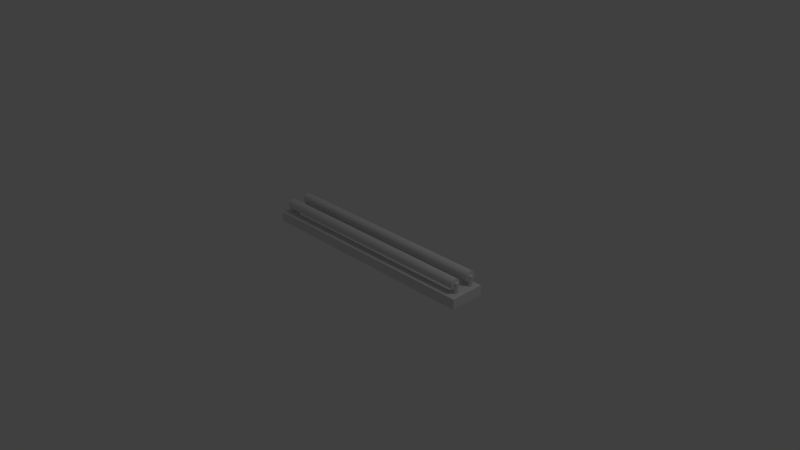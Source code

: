 # Source: fluorescent.blend  (saved by Blender 2.68.0; exported with 4.5.12 LTS)
import bpy
from mathutils import Matrix  # noqa: F401  (used for matrix-valued properties, if any)

bpy.ops.wm.read_factory_settings(use_empty=True)
scene = bpy.context.scene
scene.name = 'Scene'

# ---- collections
col_collection_1 = bpy.data.collections.new('Collection 1'); scene.collection.children.link(col_collection_1)

# ---- materials (node trees are filled in below, after node groups)
mat_material_006 = bpy.data.materials.new('Material.006')
mat_material_006.alpha_threshold = 0.0
mat_material_006.use_transparent_shadow = False
mat_material_006.roughness = 0.5
mat_material_006.line_color = (0.0, 0.0, 0.0, 1.0)
mat_material_005 = bpy.data.materials.new('Material.005')
mat_material_005.alpha_threshold = 0.0
mat_material_005.use_transparent_shadow = False
mat_material_005.roughness = 0.5
mat_material_005.line_color = (0.0, 0.0, 0.0, 1.0)
mat_material_004 = bpy.data.materials.new('Material.004')
mat_material_004.alpha_threshold = 0.0
mat_material_004.use_transparent_shadow = False
mat_material_004.roughness = 0.5
mat_material_004.line_color = (0.0, 0.0, 0.0, 1.0)
mat_material_002 = bpy.data.materials.new('Material.002')
mat_material_002.alpha_threshold = 0.0
mat_material_002.use_transparent_shadow = False
mat_material_002.roughness = 0.5
mat_material_002.line_color = (0.0, 0.0, 0.0, 1.0)
mat_material_003 = bpy.data.materials.new('Material.003')
mat_material_003.alpha_threshold = 0.0
mat_material_003.use_transparent_shadow = False
mat_material_003.roughness = 0.5
mat_material_003.line_color = (0.0, 0.0, 0.0, 1.0)
mat_material_001 = bpy.data.materials.new('Material.001')
mat_material_001.alpha_threshold = 0.0
mat_material_001.use_transparent_shadow = False
mat_material_001.roughness = 0.5
mat_material_001.line_color = (0.0, 0.0, 0.0, 1.0)
mat_material = bpy.data.materials.new('Material')
mat_material.alpha_threshold = 0.0
mat_material.use_transparent_shadow = False
mat_material.roughness = 0.5
mat_material.line_color = (0.0, 0.0, 0.0, 1.0)

# ---- material node trees

# ---- world
world_world = bpy.data.worlds.new('World'); scene.world = world_world
world_world.color = (0.05088, 0.05088, 0.05088)
world_world.use_sun_shadow = False
world_world.sun_shadow_jitter_overblur = 0.0
world_world.cycles.sampling_method = 'MANUAL'
world_world.cycles.sample_map_resolution = 256

# ---- cameras
cam_camera = bpy.data.cameras.new('Camera')
cam_camera.clip_end = 100.0
cam_camera.lens = 35.0
cam_camera.sensor_width = 32.0
cam_camera.sensor_height = 18.0
cam_camera.ortho_scale = 7.314
cam_camera.dof.focus_distance = 0.0
cam_camera.dof.aperture_fstop = 128.0

# ---- lights
light_lamp = bpy.data.lights.new('Lamp', 'POINT')
light_lamp.transmission_factor = 0.0
light_lamp.cutoff_distance = 30.0
light_lamp.energy = 100.0
light_lamp.shadow_buffer_clip_start = 1.001
light_lamp.shadow_soft_size = 1.0
light_lamp.shadow_maximum_resolution = 0.006
light_lamp.use_absolute_resolution = True
light_lamp.cycles.use_multiple_importance_sampling = False

# ---- meshes
me_cylinder = bpy.data.meshes.new('Cylinder')
me_cylinder.from_pydata([(-2.223, 0.3242, 1.008), (0.3236, 0.3242, 1.008), (-2.223, 0.3166, 1.004), (0.3236, 0.3166, 1.004), (-2.223, 0.2942, 1.001), (0.3236, 0.2942, 1.001), (-2.223, 0.2577, 0.998), (0.3236, 0.2577, 0.998), (-2.223, 0.2087, 0.9953), (0.3236, 0.2087, 0.9953), (-2.223, 0.1489, 0.9932), (0.3236, 0.1489, 0.9932), (-2.223, 0.08078, 0.9916), (0.3236, 0.08078, 0.9916), (-2.223, 0.006813, 0.9906), (0.3236, 0.006813, 0.9906), (-2.223, -0.07011, 0.9903), (0.3236, -0.07011, 0.9903), (-2.223, -0.147, 0.9906), (0.3236, -0.147, 0.9906), (-2.223, -0.221, 0.9916), (0.3236, -0.221, 0.9916), (-2.223, -0.2892, 0.9932), (0.3236, -0.2892, 0.9932), (-2.223, -0.3489, 0.9953), (0.3236, -0.3489, 0.9953), (-2.223, -0.398, 0.998), (0.3236, -0.398, 0.998), (-2.223, -0.4344, 1.001), (0.3236, -0.4344, 1.001), (-2.223, -0.4568, 1.004), (0.3236, -0.4568, 1.004), (-2.223, -0.4644, 1.008), (0.3236, -0.4644, 1.008), (-2.223, -0.4568, 1.011), (0.3236, -0.4568, 1.011), (-2.223, -0.4344, 1.014), (0.3236, -0.4344, 1.014), (-2.223, -0.398, 1.017), (0.3236, -0.398, 1.017), (-2.223, -0.3489, 1.02), (0.3236, -0.3489, 1.02), (-2.223, -0.2892, 1.022), (0.3236, -0.2892, 1.022), (-2.223, -0.221, 1.024), (0.3236, -0.221, 1.024), (-2.223, -0.147, 1.025), (0.3236, -0.147, 1.025), (-2.223, -0.07011, 1.025), (0.3236, -0.07011, 1.025), (-2.223, 0.006813, 1.025), (0.3236, 0.006813, 1.025), (-2.223, 0.08078, 1.024), (0.3236, 0.08078, 1.024), (-2.223, 0.1489, 1.022), (0.3236, 0.1489, 1.022), (-2.223, 0.2087, 1.02), (0.3236, 0.2087, 1.02), (-2.223, 0.2577, 1.017), (0.3236, 0.2577, 1.017), (-2.223, 0.2942, 1.014), (0.3236, 0.2942, 1.014), (-2.223, 0.3166, 1.011), (0.3236, 0.3166, 1.011), (-2.223, 3.992, 1.008), (0.3236, 3.992, 1.008), (-2.223, 3.984, 1.004), (0.3236, 3.984, 1.004), (-2.223, 3.962, 1.001), (0.3236, 3.962, 1.001), (-2.223, 3.925, 0.998), (0.3236, 3.925, 0.998), (-2.223, 3.876, 0.9953), (0.3236, 3.876, 0.9953), (-2.223, 3.816, 0.9932), (0.3236, 3.816, 0.9932), (-2.223, 3.748, 0.9916), (0.3236, 3.748, 0.9916), (-2.223, 3.674, 0.9906), (0.3236, 3.674, 0.9906), (-2.223, 3.597, 0.9903), (0.3236, 3.597, 0.9903), (-2.223, 3.52, 0.9906), (0.3236, 3.52, 0.9906), (-2.223, 3.446, 0.9916), (0.3236, 3.446, 0.9916), (-2.223, 3.378, 0.9932), (0.3236, 3.378, 0.9932), (-2.223, 3.318, 0.9953), (0.3236, 3.318, 0.9953), (-2.223, 3.269, 0.998), (0.3236, 3.269, 0.998), (-2.223, 3.233, 1.001), (0.3236, 3.233, 1.001), (-2.223, 3.211, 1.004), (0.3236, 3.211, 1.004), (-2.223, 3.203, 1.008), (0.3236, 3.203, 1.008), (-2.223, 3.211, 1.011), (0.3236, 3.211, 1.011), (-2.223, 3.233, 1.014), (0.3236, 3.233, 1.014), (-2.223, 3.269, 1.017), (0.3236, 3.269, 1.017), (-2.223, 3.318, 1.02), (0.3236, 3.318, 1.02), (-2.223, 3.378, 1.022), (0.3236, 3.378, 1.022), (-2.223, 3.446, 1.024), (0.3236, 3.446, 1.024), (-2.223, 3.52, 1.025), (0.3236, 3.52, 1.025), (-2.223, 3.597, 1.025), (0.3236, 3.597, 1.025), (-2.223, 3.674, 1.025), (0.3236, 3.674, 1.025), (-2.223, 3.748, 1.024), (0.3236, 3.748, 1.024), (-2.223, 3.816, 1.022), (0.3236, 3.816, 1.022), (-2.223, 3.876, 1.02), (0.3236, 3.876, 1.02), (-2.223, 3.925, 1.017), (0.3236, 3.925, 1.017), (-2.223, 3.962, 1.014), (0.3236, 3.962, 1.014), (-2.223, 3.984, 1.011), (0.3236, 3.984, 1.011), (-2.223, 3.992, -1.005), (0.3236, 3.992, -1.005), (-2.223, 3.984, -1.008), (0.3236, 3.984, -1.008), (-2.223, 3.962, -1.011), (0.3236, 3.962, -1.011), (-2.223, 3.925, -1.014), (0.3236, 3.925, -1.014), (-2.223, 3.876, -1.017), (0.3236, 3.876, -1.017), (-2.223, 3.816, -1.019), (0.3236, 3.816, -1.019), (-2.223, 3.748, -1.021), (0.3236, 3.748, -1.021), (-2.223, 3.674, -1.022), (0.3236, 3.674, -1.022), (-2.223, 3.597, -1.022), (0.3236, 3.597, -1.022), (-2.223, 3.52, -1.022), (0.3236, 3.52, -1.022), (-2.223, 3.446, -1.021), (0.3236, 3.446, -1.021), (-2.223, 3.378, -1.019), (0.3236, 3.378, -1.019), (-2.223, 3.318, -1.017), (0.3236, 3.318, -1.017), (-2.223, 3.269, -1.014), (0.3236, 3.269, -1.014), (-2.223, 3.233, -1.011), (0.3236, 3.233, -1.011), (-2.223, 3.211, -1.008), (0.3236, 3.211, -1.008), (-2.223, 3.203, -1.005), (0.3236, 3.203, -1.005), (-2.223, 3.211, -1.001), (0.3236, 3.211, -1.001), (-2.223, 3.233, -0.9982), (0.3236, 3.233, -0.9982), (-2.223, 3.269, -0.9952), (0.3236, 3.269, -0.9952), (-2.223, 3.318, -0.9925), (0.3236, 3.318, -0.9925), (-2.223, 3.378, -0.9904), (0.3236, 3.378, -0.9904), (-2.223, 3.446, -0.9888), (0.3236, 3.446, -0.9888), (-2.223, 3.52, -0.9878), (0.3236, 3.52, -0.9878), (-2.223, 3.597, -0.9875), (0.3236, 3.597, -0.9875), (-2.223, 3.674, -0.9878), (0.3236, 3.674, -0.9878), (-2.223, 3.748, -0.9888), (0.3236, 3.748, -0.9888), (-2.223, 3.816, -0.9904), (0.3236, 3.816, -0.9904), (-2.223, 3.876, -0.9925), (0.3236, 3.876, -0.9925), (-2.223, 3.925, -0.9952), (0.3236, 3.925, -0.9952), (-2.223, 3.962, -0.9982), (0.3236, 3.962, -0.9982), (-2.223, 3.984, -1.001), (0.3236, 3.984, -1.001), (-2.223, 0.4248, -1.005), (0.3236, 0.4248, -1.005), (-2.223, 0.4172, -1.008), (0.3236, 0.4172, -1.008), (-2.223, 0.3948, -1.011), (0.3236, 0.3948, -1.011), (-2.223, 0.3583, -1.014), (0.3236, 0.3583, -1.014), (-2.223, 0.3093, -1.017), (0.3236, 0.3093, -1.017), (-2.223, 0.2496, -1.019), (0.3236, 0.2496, -1.019), (-2.223, 0.1814, -1.021), (0.3236, 0.1814, -1.021), (-2.223, 0.1074, -1.022), (0.3236, 0.1074, -1.022), (-2.223, 0.0305, -1.022), (0.3236, 0.0305, -1.022), (-2.223, -0.04642, -1.022), (0.3236, -0.04642, -1.022), (-2.223, -0.1204, -1.021), (0.3236, -0.1204, -1.021), (-2.223, -0.1886, -1.019), (0.3236, -0.1886, -1.019), (-2.223, -0.2483, -1.017), (0.3236, -0.2483, -1.017), (-2.223, -0.2973, -1.014), (0.3236, -0.2973, -1.014), (-2.223, -0.3338, -1.011), (0.3236, -0.3338, -1.011), (-2.223, -0.3562, -1.008), (0.3236, -0.3562, -1.008), (-2.223, -0.3638, -1.005), (0.3236, -0.3638, -1.005), (-2.223, -0.3562, -1.001), (0.3236, -0.3562, -1.001), (-2.223, -0.3338, -0.9982), (0.3236, -0.3338, -0.9982), (-2.223, -0.2973, -0.9952), (0.3236, -0.2973, -0.9952), (-2.223, -0.2483, -0.9925), (0.3236, -0.2483, -0.9925), (-2.223, -0.1886, -0.9904), (0.3236, -0.1886, -0.9904), (-2.223, -0.1204, -0.9888), (0.3236, -0.1204, -0.9888), (-2.223, -0.04642, -0.9878), (0.3236, -0.04642, -0.9878), (-2.223, 0.0305, -0.9875), (0.3236, 0.0305, -0.9875), (-2.223, 0.1074, -0.9878), (0.3236, 0.1074, -0.9878), (-2.223, 0.1814, -0.9888), (0.3236, 0.1814, -0.9888), (-2.223, 0.2496, -0.9904), (0.3236, 0.2496, -0.9904), (-2.223, 0.3093, -0.9925), (0.3236, 0.3093, -0.9925), (-2.223, 0.3583, -0.9952), (0.3236, 0.3583, -0.9952), (-2.223, 0.3948, -0.9982), (0.3236, 0.3948, -0.9982), (-2.223, 0.4172, -1.001), (0.3236, 0.4172, -1.001), (-7.791e-07, 4.822, -1.0), (-7.791e-07, 4.822, 1.0), (0.1951, 4.802, -1.0), (0.1951, 4.802, 1.0), (0.3827, 4.745, -1.0), (0.3827, 4.745, 1.0), (0.5556, 4.653, -1.0), (0.5556, 4.653, 1.0), (0.7071, 4.529, -1.0), (0.7071, 4.529, 1.0), (0.8315, 4.377, -1.0), (0.8315, 4.377, 1.0), (0.9239, 4.204, -1.0), (0.9239, 4.204, 1.0), (0.9808, 4.017, -1.0), (0.9808, 4.017, 1.0), (1.0, 3.822, -1.0), (1.0, 3.822, 1.0), (0.9808, 3.626, -1.0), (0.9808, 3.626, 1.0), (0.9239, 3.439, -1.0), (0.9239, 3.439, 1.0), (0.8315, 3.266, -1.0), (0.8315, 3.266, 1.0), (0.7071, 3.114, -1.0), (0.7071, 3.114, 1.0), (0.5556, 2.99, -1.0), (0.5556, 2.99, 1.0), (0.3827, 2.898, -1.0), (0.3827, 2.898, 1.0), (0.1951, 2.841, -1.0), (0.1951, 2.841, 1.0), (-6.679e-07, 2.822, -1.0), (-6.679e-07, 2.822, 1.0), (-0.1951, 2.841, -1.0), (-0.1951, 2.841, 1.0), (-0.3827, 2.898, -1.0), (-0.3827, 2.898, 1.0), (-0.5556, 2.99, -1.0), (-0.5556, 2.99, 1.0), (-0.7071, 3.114, -1.0), (-0.7071, 3.114, 1.0), (-0.8315, 3.266, -1.0), (-0.8315, 3.266, 1.0), (-0.9239, 3.439, -1.0), (-0.9239, 3.439, 1.0), (-0.9808, 3.626, -1.0), (-0.9808, 3.626, 1.0), (-1.0, 3.822, -1.0), (-1.0, 3.822, 1.0), (-0.9808, 4.017, -1.0), (-0.9808, 4.017, 1.0), (-0.9239, 4.204, -1.0), (-0.9239, 4.204, 1.0), (-0.8315, 4.377, -1.0), (-0.8315, 4.377, 1.0), (-0.7071, 4.529, -1.0), (-0.7071, 4.529, 1.0), (-0.5556, 4.653, -1.0), (-0.5556, 4.653, 1.0), (-0.3827, 4.745, -1.0), (-0.3827, 4.745, 1.0), (-0.1951, 4.802, -1.0), (-0.1951, 4.802, 1.0), (0.0, 1.0, -1.0), (0.0, 1.0, 1.0), (0.1951, 0.9808, -1.0), (0.1951, 0.9808, 1.0), (0.3827, 0.9239, -1.0), (0.3827, 0.9239, 1.0), (0.5556, 0.8315, -1.0), (0.5556, 0.8315, 1.0), (0.7071, 0.7071, -1.0), (0.7071, 0.7071, 1.0), (0.8315, 0.5556, -1.0), (0.8315, 0.5556, 1.0), (0.9239, 0.3827, -1.0), (0.9239, 0.3827, 1.0), (0.9808, 0.1951, -1.0), (0.9808, 0.1951, 1.0), (1.0, 7.55e-08, -1.0), (1.0, 7.55e-08, 1.0), (0.9808, -0.1951, -1.0), (0.9808, -0.1951, 1.0), (0.9239, -0.3827, -1.0), (0.9239, -0.3827, 1.0), (0.8315, -0.5556, -1.0), (0.8315, -0.5556, 1.0), (0.7071, -0.7071, -1.0), (0.7071, -0.7071, 1.0), (0.5556, -0.8315, -1.0), (0.5556, -0.8315, 1.0), (0.3827, -0.9239, -1.0), (0.3827, -0.9239, 1.0), (0.1951, -0.9808, -1.0), (0.1951, -0.9808, 1.0), (-3.258e-07, -1.0, -1.0), (-3.258e-07, -1.0, 1.0), (-0.1951, -0.9808, -1.0), (-0.1951, -0.9808, 1.0), (-0.3827, -0.9239, -1.0), (-0.3827, -0.9239, 1.0), (-0.5556, -0.8315, -1.0), (-0.5556, -0.8315, 1.0), (-0.7071, -0.7071, -1.0), (-0.7071, -0.7071, 1.0), (-0.8315, -0.5556, -1.0), (-0.8315, -0.5556, 1.0), (-0.9239, -0.3827, -1.0), (-0.9239, -0.3827, 1.0), (-0.9808, -0.1951, -1.0), (-0.9808, -0.1951, 1.0), (-1.0, 9.656e-07, -1.0), (-1.0, 9.656e-07, 1.0), (-0.9808, 0.1951, -1.0), (-0.9808, 0.1951, 1.0), (-0.9239, 0.3827, -1.0), (-0.9239, 0.3827, 1.0), (-0.8315, 0.5556, -1.0), (-0.8315, 0.5556, 1.0), (-0.7071, 0.7071, -1.0), (-0.7071, 0.7071, 1.0), (-0.5556, 0.8315, -1.0), (-0.5556, 0.8315, 1.0), (-0.3827, 0.9239, -1.0), (-0.3827, 0.9239, 1.0), (-0.1951, 0.9808, -1.0), (-0.1951, 0.9808, 1.0), (-3.553, -1.84, -1.058), (-3.553, -1.84, 1.058), (-3.553, 5.021, 1.058), (-3.553, 5.021, -1.058), (-1.615, 5.021, 1.058), (-1.615, 5.021, -1.058), (-1.615, -1.84, -1.058), (-1.615, -1.84, 1.058), (-1.615, 2.61, 0.9412), (-1.615, 2.554, 0.9412), (-1.615, 2.99, 0.9412), (-1.615, 3.023, 0.9412), (-1.615, 2.152, 0.9412), (-1.615, 2.99, -0.9412), (-1.615, 2.61, -0.9412), (-1.615, 2.554, -0.9412), (-1.615, 0.1903, 0.9412), (-1.615, 0.2232, 0.9412), (-1.615, 0.6259, 0.9412), (-1.615, 0.6817, -0.9412), (-1.615, 0.6259, -0.9412), (-1.615, 0.2232, -0.9412), (-1.615, 3.372, 0.9412), (-1.615, 3.374, 0.9412), (-1.615, 3.388, 0.9412), (-1.615, 1.099, -0.9412), (-1.615, 0.1903, -0.9412), (-1.615, -0.1895, -0.9412), (-1.615, -0.2079, 0.9412), (-1.615, -0.1915, 0.9412), (-1.615, -0.1895, 0.9412), (-1.615, 2.082, 0.9412), (-1.615, -0.1915, -0.9412), (-1.615, 0.6817, 0.9412), (-1.615, 1.099, 0.9412), (-1.615, 1.168, 0.9412), (-1.615, 1.59, 0.9412), (-1.615, 1.665, 0.9412), (-1.615, 1.59, -0.9412), (-1.615, 1.168, -0.9412), (-1.615, 1.665, -0.9412), (-1.615, 2.152, -0.9412), (-1.615, 2.082, -0.9412), (-1.615, 3.374, -0.9412), (-1.615, 3.372, -0.9412), (-1.615, 3.023, -0.9412), (-1.615, -0.2079, -0.9412), (-1.615, 3.388, -0.9412), (-1.631, -0.1915, -0.9412), (-1.631, -0.1915, 0.9412), (-1.893, 0.1903, 0.9412), (-1.893, 0.1903, -0.9412), (-2.088, 0.6259, -0.9412), (-2.088, 0.6259, 0.9412), (-2.207, 1.099, -0.9412), (-2.207, 1.099, 0.9412), (-2.248, 1.59, -0.9412), (-2.248, 1.59, 0.9412), (-2.207, 2.082, -0.9412), (-2.207, 2.082, 0.9412), (-2.088, 2.554, -0.9412), (-2.088, 2.554, 0.9412), (-1.893, 2.99, -0.9412), (-1.893, 2.99, 0.9412), (-1.631, 3.372, -0.9412), (-1.631, 3.372, 0.9412)], [], [(0, 1, 3, 2), (2, 3, 5, 4), (4, 5, 7, 6), (6, 7, 9, 8), (8, 9, 11, 10), (10, 11, 13, 12), (12, 13, 15, 14), (14, 15, 17, 16), (16, 17, 19, 18), (18, 19, 21, 20), (20, 21, 23, 22), (22, 23, 25, 24), (24, 25, 27, 26), (26, 27, 29, 28), (28, 29, 31, 30), (30, 31, 33, 32), (32, 33, 35, 34), (34, 35, 37, 36), (36, 37, 39, 38), (38, 39, 41, 40), (40, 41, 43, 42), (42, 43, 45, 44), (44, 45, 47, 46), (46, 47, 49, 48), (48, 49, 51, 50), (50, 51, 53, 52), (52, 53, 55, 54), (54, 55, 57, 56), (56, 57, 59, 58), (58, 59, 61, 60), (3, 1, 63, 61, 59, 57, 55, 53, 51, 49, 47, 45, 43, 41, 39, 37, 35, 33, 31, 29, 27, 25, 23, 21, 19, 17, 15, 13, 11, 9, 7, 5), (62, 63, 1, 0), (60, 61, 63, 62), (0, 2, 4, 6, 8, 10, 12, 14, 16, 18, 20, 22, 24, 26, 28, 30, 32, 34, 36, 38, 40, 42, 44, 46, 48, 50, 52, 54, 56, 58, 60, 62), (64, 65, 67, 66), (66, 67, 69, 68), (68, 69, 71, 70), (70, 71, 73, 72), (72, 73, 75, 74), (74, 75, 77, 76), (76, 77, 79, 78), (78, 79, 81, 80), (80, 81, 83, 82), (82, 83, 85, 84), (84, 85, 87, 86), (86, 87, 89, 88), (88, 89, 91, 90), (90, 91, 93, 92), (92, 93, 95, 94), (94, 95, 97, 96), (96, 97, 99, 98), (98, 99, 101, 100), (100, 101, 103, 102), (102, 103, 105, 104), (104, 105, 107, 106), (106, 107, 109, 108), (108, 109, 111, 110), (110, 111, 113, 112), (112, 113, 115, 114), (114, 115, 117, 116), (116, 117, 119, 118), (118, 119, 121, 120), (120, 121, 123, 122), (122, 123, 125, 124), (67, 65, 127, 125, 123, 121, 119, 117, 115, 113, 111, 109, 107, 105, 103, 101, 99, 97, 95, 93, 91, 89, 87, 85, 83, 81, 79, 77, 75, 73, 71, 69), (126, 127, 65, 64), (124, 125, 127, 126), (64, 66, 68, 70, 72, 74, 76, 78, 80, 82, 84, 86, 88, 90, 92, 94, 96, 98, 100, 102, 104, 106, 108, 110, 112, 114, 116, 118, 120, 122, 124, 126), (128, 129, 131, 130), (130, 131, 133, 132), (132, 133, 135, 134), (134, 135, 137, 136), (136, 137, 139, 138), (138, 139, 141, 140), (140, 141, 143, 142), (142, 143, 145, 144), (144, 145, 147, 146), (146, 147, 149, 148), (148, 149, 151, 150), (150, 151, 153, 152), (152, 153, 155, 154), (154, 155, 157, 156), (156, 157, 159, 158), (158, 159, 161, 160), (160, 161, 163, 162), (162, 163, 165, 164), (164, 165, 167, 166), (166, 167, 169, 168), (168, 169, 171, 170), (170, 171, 173, 172), (172, 173, 175, 174), (174, 175, 177, 176), (176, 177, 179, 178), (178, 179, 181, 180), (180, 181, 183, 182), (182, 183, 185, 184), (184, 185, 187, 186), (186, 187, 189, 188), (131, 129, 191, 189, 187, 185, 183, 181, 179, 177, 175, 173, 171, 169, 167, 165, 163, 161, 159, 157, 155, 153, 151, 149, 147, 145, 143, 141, 139, 137, 135, 133), (190, 191, 129, 128), (188, 189, 191, 190), (128, 130, 132, 134, 136, 138, 140, 142, 144, 146, 148, 150, 152, 154, 156, 158, 160, 162, 164, 166, 168, 170, 172, 174, 176, 178, 180, 182, 184, 186, 188, 190), (192, 193, 195, 194), (194, 195, 197, 196), (196, 197, 199, 198), (198, 199, 201, 200), (200, 201, 203, 202), (202, 203, 205, 204), (204, 205, 207, 206), (206, 207, 209, 208), (208, 209, 211, 210), (210, 211, 213, 212), (212, 213, 215, 214), (214, 215, 217, 216), (216, 217, 219, 218), (218, 219, 221, 220), (220, 221, 223, 222), (222, 223, 225, 224), (224, 225, 227, 226), (226, 227, 229, 228), (228, 229, 231, 230), (230, 231, 233, 232), (232, 233, 235, 234), (234, 235, 237, 236), (236, 237, 239, 238), (238, 239, 241, 240), (240, 241, 243, 242), (242, 243, 245, 244), (244, 245, 247, 246), (246, 247, 249, 248), (248, 249, 251, 250), (250, 251, 253, 252), (195, 193, 255, 253, 251, 249, 247, 245, 243, 241, 239, 237, 235, 233, 231, 229, 227, 225, 223, 221, 219, 217, 215, 213, 211, 209, 207, 205, 203, 201, 199, 197), (254, 255, 193, 192), (252, 253, 255, 254), (192, 194, 196, 198, 200, 202, 204, 206, 208, 210, 212, 214, 216, 218, 220, 222, 224, 226, 228, 230, 232, 234, 236, 238, 240, 242, 244, 246, 248, 250, 252, 254), (256, 257, 259, 258), (258, 259, 261, 260), (260, 261, 263, 262), (262, 263, 265, 264), (264, 265, 267, 266), (266, 267, 269, 268), (268, 269, 271, 270), (270, 271, 273, 272), (272, 273, 275, 274), (274, 275, 277, 276), (276, 277, 279, 278), (278, 279, 281, 280), (280, 281, 283, 282), (282, 283, 285, 284), (284, 285, 287, 286), (286, 287, 289, 288), (288, 289, 291, 290), (290, 291, 293, 292), (292, 293, 295, 294), (294, 295, 297, 296), (296, 297, 299, 298), (298, 299, 301, 300), (300, 301, 303, 302), (302, 303, 305, 304), (304, 305, 307, 306), (306, 307, 309, 308), (308, 309, 311, 310), (310, 311, 313, 312), (312, 313, 315, 314), (314, 315, 317, 316), (259, 257, 319, 317, 315, 313, 311, 309, 307, 305, 303, 301, 299, 297, 295, 293, 291, 289, 287, 285, 283, 281, 279, 277, 275, 273, 271, 269, 267, 265, 263, 261), (318, 319, 257, 256), (316, 317, 319, 318), (256, 258, 260, 262, 264, 266, 268, 270, 272, 274, 276, 278, 280, 282, 284, 286, 288, 290, 292, 294, 296, 298, 300, 302, 304, 306, 308, 310, 312, 314, 316, 318), (320, 321, 323, 322), (322, 323, 325, 324), (324, 325, 327, 326), (326, 327, 329, 328), (328, 329, 331, 330), (330, 331, 333, 332), (332, 333, 335, 334), (334, 335, 337, 336), (336, 337, 339, 338), (338, 339, 341, 340), (340, 341, 343, 342), (342, 343, 345, 344), (344, 345, 347, 346), (346, 347, 349, 348), (348, 349, 351, 350), (350, 351, 353, 352), (352, 353, 355, 354), (354, 355, 357, 356), (356, 357, 359, 358), (358, 359, 361, 360), (360, 361, 363, 362), (362, 363, 365, 364), (364, 365, 367, 366), (366, 367, 369, 368), (368, 369, 371, 370), (370, 371, 373, 372), (372, 373, 375, 374), (374, 375, 377, 376), (376, 377, 379, 378), (378, 379, 381, 380), (323, 321, 383, 381, 379, 377, 375, 373, 371, 369, 367, 365, 363, 361, 359, 357, 355, 353, 351, 349, 347, 345, 343, 341, 339, 337, 335, 333, 331, 329, 327, 325), (382, 383, 321, 320), (380, 381, 383, 382), (320, 322, 324, 326, 328, 330, 332, 334, 336, 338, 340, 342, 344, 346, 348, 350, 352, 354, 356, 358, 360, 362, 364, 366, 368, 370, 372, 374, 376, 378, 380, 382), (384, 385, 386, 387), (389, 397, 425, 405), (405, 411, 416, 389), (427, 428, 429, 389), (389, 388, 408, 431), (430, 390, 389, 416), (412, 391, 390, 430), (414, 400, 402, 391), (417, 419, 420, 391), (425, 426, 424, 405), (424, 422, 409, 405), (388, 395, 406, 408), (397, 399, 425), (389, 431, 427), (420, 421, 415, 391), (422, 423, 409), (412, 413, 414, 391), (389, 429, 397), (396, 393, 391, 415), (405, 410, 411), (403, 404, 405, 409), (402, 417, 391), (406, 407, 408), (400, 401, 402), (397, 398, 399), (417, 418, 419), (388, 392, 394, 395), (392, 388, 391, 393), (390, 384, 387, 389), (385, 384, 390, 391), (385, 391, 388, 386), (387, 386, 388, 389), (430, 432, 433, 412), (432, 435, 434, 433), (436, 437, 434, 435), (438, 439, 437, 436), (440, 441, 439, 438), (442, 443, 441, 440), (444, 445, 443, 442), (444, 446, 447, 445), (448, 449, 447, 446), (431, 408, 449, 448), (408, 407, 449), (407, 406, 449), (395, 447, 449, 406), (395, 394, 447), (392, 445, 447, 394), (392, 393, 445), (396, 443, 445, 393), (396, 415, 443), (421, 441, 443, 415), (421, 420, 441), (420, 419, 439, 441), (419, 418, 439), (418, 417, 437, 439), (417, 402, 437), (402, 401, 434, 437), (401, 400, 434), (400, 414, 433, 434), (414, 413, 433), (413, 412, 433), (427, 431, 448), (428, 427, 448), (429, 428, 448, 446), (397, 429, 446), (398, 397, 446, 444), (399, 398, 444), (425, 399, 444, 442), (426, 425, 442), (424, 426, 442, 440), (422, 424, 440), (422, 440, 438, 423), (409, 423, 438), (409, 438, 436, 403), (404, 403, 436), (404, 436, 435, 405), (410, 405, 435), (410, 435, 432, 411), (416, 411, 432), (430, 416, 432)])
me_cylinder.polygons.foreach_set('material_index', [1, 1, 1, 1, 1, 1, 1, 1, 1, 1, 1, 1, 1, 1, 1, 1, 1, 1, 1, 1, 1, 1, 1, 1, 1, 1, 1, 1, 1, 1, 1, 1, 1, 1, 2, 2, 2, 2, 2, 2, 2, 2, 2, 2, 2, 2, 2, 2, 2, 2, 2, 2, 2, 2, 2, 2, 2, 2, 2, 2, 2, 2, 2, 2, 2, 2, 2, 2, 3, 3, 3, 3, 3, 3, 3, 3, 3, 3, 3, 3, 3, 3, 3, 3, 3, 3, 3, 3, 3, 3, 3, 3, 3, 3, 3, 3, 3, 3, 3, 3, 3, 3, 4, 4, 4, 4, 4, 4, 4, 4, 4, 4, 4, 4, 4, 4, 4, 4, 4, 4, 4, 4, 4, 4, 4, 4, 4, 4, 4, 4, 4, 4, 4, 4, 4, 4, 5, 5, 5, 5, 5, 5, 5, 5, 5, 5, 5, 5, 5, 5, 5, 5, 5, 5, 5, 5, 5, 5, 5, 5, 5, 5, 5, 5, 5, 5, 5, 5, 5, 5, 0, 0, 0, 0, 0, 0, 0, 0, 0, 0, 0, 0, 0, 0, 0, 0, 0, 0, 0, 0, 0, 0, 0, 0, 0, 0, 0, 0, 0, 0, 0, 0, 0, 0, 6, 6, 6, 6, 6, 6, 6, 6, 6, 6, 6, 6, 6, 6, 6, 6, 6, 6, 6, 6, 6, 6, 6, 6, 6, 6, 6, 6, 6, 6, 6, 6, 6, 6, 6, 6, 6, 6, 6, 6, 6, 6, 6, 6, 6, 6, 6, 6, 6, 6, 6, 6, 6, 6, 6, 6, 6, 6, 6, 6, 6, 6, 6, 6, 6, 6, 6, 6, 6, 6, 6, 6, 6, 6, 6, 6, 6, 6, 6, 6])
_uv = me_cylinder.uv_layers.new(name='UVMap')
_uv.uv.foreach_set('vector', [0.0, 0.0, 0.0, 0.0, 0.0, 0.0, 0.0, 0.0, 0.0, 0.0, 0.0, 0.0, 0.0, 0.0, 0.0, 0.0, 0.0, 0.0, 0.0, 0.0, 0.0, 0.0, 0.0, 0.0, 0.0, 0.0, 0.0, 0.0, 0.0, 0.0, 0.0, 0.0, 0.0, 0.0, 0.0, 0.0, 0.0, 0.0, 0.0, 0.0, 0.0, 0.0, 0.0, 0.0, 0.0, 0.0, 0.0, 0.0, 0.0, 0.0, 0.0, 0.0, 0.0, 0.0, 0.0, 0.0, 0.0, 0.0, 0.0, 0.0, 0.0, 0.0, 0.0, 0.0, 0.0, 0.0, 0.0, 0.0, 0.0, 0.0, 0.0, 0.0, 0.0, 0.0, 0.0, 0.0, 0.0, 0.0, 0.0, 0.0, 0.0, 0.0, 0.0, 0.0, 0.0, 0.0, 0.0, 0.0, 0.0, 0.0, 0.0, 0.0, 0.0, 0.0, 0.0, 0.0, 0.0, 0.0, 0.0, 0.0, 0.0, 0.0, 0.0, 0.0, 0.0, 0.0, 0.0, 0.0, 0.0, 0.0, 0.0, 0.0, 0.0, 0.0, 0.0, 0.0, 0.0, 0.0, 0.0, 0.0, 0.0, 0.0, 0.0, 0.0, 0.0, 0.0, 0.0, 0.0, 0.0, 0.0, 0.0, 0.0, 0.0, 0.0, 0.0, 0.0, 0.0, 0.0, 0.0, 0.0, 0.0, 0.0, 0.0, 0.0, 0.0, 0.0, 0.0, 0.0, 0.0, 0.0, 0.0, 0.0, 0.0, 0.0, 0.0, 0.0, 0.0, 0.0, 0.0, 0.0, 0.0, 0.0, 0.0, 0.0, 0.0, 0.0, 0.0, 0.0, 0.0, 0.0, 0.0, 0.0, 0.0, 0.0, 0.0, 0.0, 0.0, 0.0, 0.0, 0.0, 0.0, 0.0, 0.0, 0.0, 0.0, 0.0, 0.0, 0.0, 0.0, 0.0, 0.0, 0.0, 0.0, 0.0, 0.0, 0.0, 0.0, 0.0, 0.0, 0.0, 0.0, 0.0, 0.0, 0.0, 0.0, 0.0, 0.0, 0.0, 0.0, 0.0, 0.0, 0.0, 0.0, 0.0, 0.0, 0.0, 0.0, 0.0, 0.0, 0.0, 0.0, 0.0, 0.0, 0.0, 0.0, 0.0, 0.0, 0.0, 0.0, 0.0, 0.0, 0.0, 0.0, 0.0, 0.0, 0.0, 0.0, 0.0, 0.0, 0.0, 0.0, 0.0, 0.0, 0.0, 0.0, 0.0, 0.0, 0.0, 0.0, 0.0, 0.0, 0.0, 0.0, 0.0, 0.0, 0.0, 0.0, 0.0, 0.0, 0.0, 0.0, 0.0, 0.0, 0.0, 0.0, 0.0, 0.0, 0.0, 0.0, 0.0, 0.0, 0.0, 0.0, 0.0, 0.0, 0.0, 0.0, 0.0, 0.0, 0.0, 0.0, 0.0, 0.0, 0.0, 0.0, 0.0, 0.0, 0.0, 0.0, 0.0, 0.0, 0.0, 0.0, 0.0, 0.0, 0.0, 0.0, 0.0, 0.0, 0.0, 0.0, 0.0, 0.0, 0.0, 0.0, 0.0, 0.0, 0.0, 0.0, 0.0, 0.0, 0.0, 0.0, 0.0, 0.0, 0.0, 0.0, 0.0, 0.0, 0.0, 0.0, 0.0, 0.0, 0.0, 0.0, 0.0, 0.0, 0.0, 0.0, 0.0, 0.0, 0.0, 0.0, 0.0, 0.0, 0.0, 0.0, 0.0, 0.0, 0.0, 0.0, 0.0, 0.0, 0.0, 0.0, 0.0, 0.0, 0.0, 0.0, 0.0, 0.0, 0.0, 0.0, 0.0, 0.0, 0.0, 0.0, 0.0, 0.0, 0.0, 0.0, 0.0, 0.0, 0.0, 0.0, 0.0, 0.0, 0.0, 0.0, 0.0, 0.0, 0.0, 0.0, 0.0, 0.0, 0.0, 0.0, 0.0, 0.0, 0.0, 0.0, 0.0, 0.0, 0.0, 0.0, 0.0, 0.0, 0.0, 0.0, 0.0, 0.0, 0.0, 0.0, 0.0, 0.0, 0.0, 0.0, 0.0, 0.0, 0.0, 0.0, 0.0, 0.0, 0.0, 0.0, 0.0, 0.0, 0.0, 0.0, 0.0, 0.0, 0.0, 0.0, 0.0, 0.0, 0.0, 0.0, 0.0, 0.0, 0.0, 0.0, 0.0, 0.0, 0.0, 0.0, 0.0, 0.0, 0.0, 0.0, 0.0, 0.0, 0.0, 0.0, 0.0, 0.0, 0.0, 0.0, 0.0, 0.0, 0.0, 0.0, 0.0, 0.0, 0.0, 0.0, 0.0, 0.0, 0.0, 0.0, 0.0, 0.0, 0.0, 0.0, 0.0, 0.0, 0.0, 0.0, 0.0, 0.0, 0.0, 0.0, 0.0, 0.0, 0.0, 0.0, 0.0, 0.0, 0.0, 0.0, 0.0, 0.0, 0.0, 0.0, 0.0, 0.0, 0.0, 0.0, 0.0, 0.0, 0.0, 0.0, 0.0, 0.0, 0.0, 0.0, 0.0, 0.0, 0.0, 0.0, 0.0, 0.0, 0.0, 0.0, 0.0, 0.0, 0.0, 0.0, 0.0, 0.0, 0.0, 0.0, 0.0, 0.0, 0.0, 0.0, 0.0, 0.0, 0.0, 0.0, 0.0, 0.0, 0.0, 0.0, 0.0, 0.0, 0.0, 0.0, 0.0, 0.0, 0.0, 0.0, 0.0, 0.0, 0.0, 0.0, 0.0, 0.0, 0.0, 0.0, 0.0, 0.0, 0.0, 0.0, 0.0, 0.0, 0.0, 0.0, 0.0, 0.0, 0.0, 0.0, 0.0, 0.0, 0.0, 0.0, 0.0, 0.0, 0.0, 0.0, 0.0, 0.0, 0.0, 0.0, 0.0, 0.0, 0.0, 0.0, 0.0, 0.0, 0.0, 0.0, 0.0, 0.0, 0.0, 0.0, 0.0, 0.0, 0.0, 0.0, 0.0, 0.0, 0.0, 0.0, 0.0, 0.0, 0.0, 0.0, 0.0, 0.0, 0.0, 0.0, 0.0, 0.0, 0.0, 0.0, 0.0, 0.0, 0.0, 0.0, 0.0, 0.0, 0.0, 0.0, 0.0, 0.0, 0.0, 0.0, 0.0, 0.0, 0.0, 0.0, 0.0, 0.0, 0.0, 0.0, 0.0, 0.0, 0.0, 0.0, 0.0, 0.0, 0.0, 0.0, 0.0, 0.0, 0.0, 0.0, 0.0, 0.0, 0.0, 0.0, 0.0, 0.0, 0.0, 0.0, 0.0, 0.0, 0.0, 0.0, 0.0, 0.0, 0.0, 0.0, 0.0, 0.0, 0.0, 0.0, 0.0, 0.0, 0.0, 0.0, 0.0, 0.0, 0.0, 0.0, 0.0, 0.0, 0.0, 0.0, 0.0, 0.0, 0.0, 0.0, 0.0, 0.0, 0.0, 0.0, 0.0, 0.0, 0.0, 0.0, 0.0, 0.0, 0.0, 0.0, 0.0, 0.0, 0.0, 0.0, 0.0, 0.0, 0.0, 0.0, 0.0, 0.0, 0.0, 0.0, 0.0, 0.0, 0.0, 0.0, 0.0, 0.0, 0.0, 0.0, 0.0, 0.0, 0.0, 0.0, 0.0, 0.0, 0.0, 0.0, 0.0, 0.0, 0.0, 0.0, 0.0, 0.0, 0.0, 0.0, 0.0, 0.0, 0.0, 0.0, 0.0, 0.0, 0.0, 0.0, 0.0, 0.0, 0.0, 0.0, 0.0, 0.0, 0.0, 0.0, 0.0, 0.0, 0.0, 0.0, 0.0, 0.0, 0.0, 0.0, 0.0, 0.0, 0.0, 0.0, 0.0, 0.0, 0.0, 0.0, 0.0, 0.0, 0.0, 0.0, 0.0, 0.0, 0.0, 0.0, 0.0, 0.0, 0.0, 0.0, 0.0, 0.0, 0.0, 0.0, 0.0, 0.0, 0.0, 0.0, 0.0, 0.0, 0.0, 0.0, 0.0, 0.0, 0.0, 0.0, 0.0, 0.0, 0.0, 0.0, 0.0, 0.0, 0.0, 0.0, 0.0, 0.0, 0.0, 0.0, 0.0, 0.0, 0.0, 0.0, 0.0, 0.0, 0.0, 0.0, 0.0, 0.0, 0.0, 0.0, 0.0, 0.0, 0.0, 0.0, 0.0, 0.0, 0.0, 0.0, 0.0, 0.0, 0.0, 0.0, 0.0, 0.0, 0.0, 0.0, 0.0, 0.0, 0.0, 0.0, 0.0, 0.0, 0.0, 0.0, 0.0, 0.0, 0.0, 0.0, 0.0, 0.0, 0.0, 0.0, 0.0, 0.0, 0.0, 0.0, 0.0, 0.0, 0.0, 0.0, 0.0, 0.0, 0.0, 0.0, 0.0, 0.0, 0.0, 0.0, 0.0, 0.0, 0.0, 0.0, 0.0, 0.0, 0.0, 0.0, 0.0, 0.0, 0.0, 0.0, 0.0, 0.0, 0.0, 0.0, 0.0, 0.0, 0.0, 0.0, 0.0, 0.0, 0.0, 0.0, 0.0, 0.0, 0.0, 0.0, 0.0, 0.0, 0.0, 0.0, 0.0, 0.0, 0.0, 0.0, 0.0, 0.0, 0.0, 0.0, 0.0, 0.0, 0.0, 0.0, 0.0, 0.0, 0.0, 0.0, 0.0, 0.0, 0.0, 0.0, 0.0, 0.0, 0.0, 0.0, 0.0, 0.0, 0.0, 0.0, 0.0, 0.0, 0.0, 0.0, 0.0, 0.0, 0.0, 0.0, 0.0, 0.0, 0.0, 0.0, 0.0, 0.0, 0.0, 0.0, 0.0, 0.0, 0.0, 0.0, 0.0, 0.0, 0.0, 0.0, 0.0, 0.0, 0.0, 0.0, 0.0, 0.0, 0.0, 0.0, 0.0, 0.0, 0.0, 0.0, 0.0, 0.0, 0.0, 0.0, 0.0, 0.0, 0.0, 0.0, 0.0, 0.0, 0.0, 0.0, 0.0, 0.0, 0.0, 0.0, 0.0, 0.0, 0.0, 0.0, 0.0, 0.0, 0.0, 0.0, 0.0, 0.0, 0.0, 0.0, 0.0, 0.0, 0.0, 0.0, 0.0, 0.0, 0.0, 0.0, 0.0, 0.0, 0.0, 0.0, 0.0, 0.0, 0.0, 0.0, 0.0, 0.0, 0.0, 0.0, 0.0, 0.0, 0.0, 0.0, 0.0, 0.0, 0.0, 0.0, 0.0, 0.0, 0.0, 0.0, 0.0, 0.0, 0.0, 0.0, 0.0, 0.0, 0.0, 0.0, 0.0, 0.0, 0.0, 0.0, 0.0, 0.0, 0.0, 0.0, 0.0, 0.0, 0.0, 0.0, 0.0, 0.0, 0.0, 0.0, 0.0, 0.0, 0.0, 0.0, 0.0, 0.0, 0.0, 0.0, 0.0, 0.0, 0.0, 0.0, 0.0, 0.0, 0.0, 0.0, 0.0, 0.0, 0.0, 0.0, 0.0, 0.0, 0.0, 0.0, 0.0, 0.0, 0.0, 0.0, 0.0, 0.0, 0.0, 0.0, 0.0, 0.0, 0.0, 0.0, 0.0, 0.0, 0.0, 0.0, 0.0, 0.0, 0.0, 0.0, 0.0, 0.0, 0.0, 0.0, 0.0, 0.0, 0.0, 0.0, 0.0, 0.0, 0.0, 0.0, 0.0, 0.0, 0.0, 0.0, 0.0, 0.0, 0.0, 0.0, 0.0, 0.0, 0.0, 0.0, 0.0, 0.0, 0.0, 0.0, 0.0, 0.0, 0.0, 0.0, 0.0, 0.0, 0.0, 0.0, 0.0, 0.0, 0.0, 0.0, 0.0, 0.0, 0.0, 0.0, 0.0, 0.0, 0.0, 0.0, 0.0, 0.0, 0.0, 0.0, 0.0, 0.0, 0.0, 0.0, 0.0, 0.0, 0.0, 0.0, 0.0, 0.0, 0.0, 0.0, 0.0, 0.0, 0.0, 0.0, 0.0, 0.0, 0.0, 0.0, 0.0, 0.0, 0.0, 0.0, 0.0, 0.0, 0.0, 0.0, 0.0, 0.0, 0.0, 0.0, 0.0, 0.0, 0.0, 0.0, 0.0, 0.0, 0.0, 0.0, 0.0, 0.0, 0.0, 0.0, 0.0, 0.0, 0.0, 0.0, 0.0, 0.0, 0.0, 0.0, 0.0, 0.0, 0.0, 0.0, 0.0, 0.0, 0.0, 0.0, 0.0, 0.0, 0.0, 0.0, 0.0, 0.0, 0.0, 0.0, 0.0, 0.0, 0.0, 0.0, 0.0, 0.0, 0.0, 0.0, 0.0, 0.0, 0.0, 0.0, 0.0, 0.0, 0.0, 0.0, 0.0, 0.0, 0.0, 0.0, 0.0, 0.0, 0.0, 0.0, 0.0, 0.0, 0.0, 0.0, 0.0, 0.0, 0.0, 0.0, 0.0, 0.0, 0.0, 0.0, 0.0, 0.0, 0.0, 0.0, 0.0, 0.0, 0.0, 0.0, 0.0, 0.0, 0.0, 0.0, 0.0, 0.0, 0.0, 0.0, 0.0, 0.0, 0.0, 0.0, 0.0, 0.0, 0.0, 0.0, 0.0, 0.0, 0.0, 0.0, 0.0, 0.0, 0.0, 0.0, 0.0, 0.0, 0.0, 0.0, 0.0, 0.0, 0.0, 0.0, 0.0, 0.0, 0.0, 0.0, 0.0, 0.0, 0.0, 0.0, 0.0, 0.0, 0.0, 0.0, 0.0, 0.0, 0.0, 0.0, 0.0, 0.0, 0.0, 0.0, 0.0, 0.0, 0.0, 0.0, 0.0, 0.0, 0.0, 0.0, 0.0, 0.0, 0.0, 0.0, 0.0, 0.0, 0.0, 0.0, 0.0, 0.0, 0.0, 0.0, 0.0, 0.0, 0.0, 0.0, 0.0, 0.0, 0.0, 0.0, 0.0, 0.0, 0.0, 0.0, 0.0, 0.0, 0.0, 0.0, 0.0, 0.0, 0.0, 0.0, 0.0, 0.0, 0.0, 0.0, 0.0, 0.0, 0.0, 0.0, 0.0, 0.0, 0.0, 0.0, 0.0, 0.0, 0.0, 0.0, 0.0, 0.0, 0.0, 0.0, 0.0, 0.0, 0.0, 0.0, 0.0, 0.0, 0.0, 0.0, 0.0, 0.0, 0.0, 0.0, 0.0, 0.0, 0.0, 0.0, 0.0, 0.0, 0.0, 0.0, 0.0, 0.0, 0.0, 0.0, 0.0, 0.0, 0.0, 0.0, 0.0, 0.0, 0.0, 0.0, 0.0, 0.0, 0.0, 0.0, 0.0, 0.0, 0.0, 0.0, 0.0, 0.0, 0.0, 0.0, 0.0, 0.0, 0.0, 0.0, 0.0, 0.0, 0.0, 0.0, 0.0, 0.0, 0.0, 0.0, 0.0, 0.0, 0.0, 0.0, 0.0, 0.0, 0.0, 0.0, 0.0, 0.0, 0.0, 0.0, 0.0, 0.0, 0.0, 0.0, 0.0, 0.0, 0.0, 0.0, 0.0, 0.0, 0.0, 0.0, 0.0, 0.0, 0.0, 0.0, 0.0, 0.0, 0.0, 0.0, 0.0, 0.0, 0.0, 0.0, 0.0, 0.0, 0.0, 0.0, 0.0, 0.0, 0.0, 0.0, 0.0, 0.0, 0.0, 0.0, 0.0, 0.0, 0.0, 0.0, 0.0, 0.0, 0.0, 0.0, 0.0, 0.0, 0.0, 0.0, 0.0, 0.0, 0.0, 0.0, 0.0, 0.0, 0.0, 0.0, 0.0, 0.0, 0.0, 0.0, 0.0, 0.0, 0.0, 0.0, 0.0, 0.0, 0.0, 0.0, 0.0, 0.0, 0.0, 0.0, 0.0, 0.0, 0.0, 0.0, 0.0, 0.0, 0.0, 0.0, 0.0, 0.0, 0.0, 0.0, 0.0, 0.0, 0.0, 0.0, 0.0, 0.0, 0.0, 0.0, 0.0, 0.0, 0.0, 0.0, 0.0, 0.0, 0.0, 0.0, 0.0, 0.0, 0.0, 0.0, 0.0, 0.0, 0.0, 0.0, 0.0, 0.0, 0.0, 0.0, 0.0, 0.0, 0.0, 0.0, 0.0, 0.0, 0.0, 0.0, 0.0, 0.0, 0.0, 0.0, 0.0, 0.0, 0.0, 0.0, 0.0, 0.0, 0.0, 0.0, 0.0, 0.0, 0.0, 0.0, 0.0, 1.0, 0.0, 1.0, 1.0, 0.0, 1.0, 0.0, 0.0, 1.0, 0.0, 1.0, 1.0, 0.0, 1.0, 0.0, 0.0, 1.0, 0.0, 1.0, 1.0, 0.0, 1.0, 0.0, 0.0, 1.0, 0.0, 1.0, 1.0, 0.0, 1.0, 0.0, 0.0, 1.0, 0.0, 1.0, 1.0, 0.0, 1.0, 0.0, 0.0, 1.0, 0.0, 1.0, 1.0, 0.0, 1.0, 0.0, 0.0, 1.0, 0.0, 1.0, 1.0, 0.0, 1.0, 0.0, 0.0, 1.0, 0.0, 1.0, 1.0, 0.0, 1.0, 0.0, 0.0, 1.0, 0.0, 1.0, 1.0, 0.0, 1.0, 0.0, 0.0, 1.0, 0.0, 1.0, 1.0, 0.0, 1.0, 0.0, 0.0, 1.0, 0.0, 1.0, 1.0, 0.0, 1.0, 0.0, 0.0, 1.0, 0.0, 1.0, 1.0, 0.0, 1.0, 0.0, 0.0, 1.0, 0.0, 1.0, 1.0, 0.0, 1.0, 0.0, 0.0, 1.0, 0.0, 1.0, 1.0, 0.0, 1.0, 0.0, 0.0, 1.0, 0.0, 1.0, 1.0, 0.0, 1.0, 0.0, 0.0, 1.0, 0.0, 1.0, 1.0, 0.0, 1.0, 0.0, 0.0, 1.0, 0.0, 1.0, 1.0, 0.0, 1.0, 0.0, 0.0, 1.0, 0.0, 1.0, 1.0, 0.0, 1.0, 0.0, 0.0, 1.0, 0.0, 1.0, 1.0, 0.0, 1.0, 0.0, 0.0, 1.0, 0.0, 1.0, 1.0, 0.0, 1.0, 0.0, 0.0, 1.0, 0.0, 1.0, 1.0, 0.0, 1.0, 0.0, 0.0, 1.0, 0.0, 1.0, 1.0, 0.0, 1.0, 0.0, 0.0, 1.0, 0.0, 1.0, 1.0, 0.0, 1.0, 0.0, 0.0, 1.0, 0.0, 1.0, 1.0, 0.0, 1.0, 0.0, 0.0, 1.0, 0.0, 1.0, 1.0, 0.0, 1.0, 0.0, 0.0, 1.0, 0.0, 1.0, 1.0, 0.0, 1.0, 0.0, 0.0, 1.0, 0.0, 1.0, 1.0, 0.0, 1.0, 0.0, 0.0, 1.0, 0.0, 1.0, 1.0, 0.0, 1.0, 0.0, 0.0, 1.0, 0.0, 1.0, 1.0, 0.0, 1.0, 0.0, 0.0, 1.0, 0.0, 1.0, 1.0, 0.0, 1.0, 0.5, 1.0, 0.5975, 0.9904, 0.6913, 0.9619, 0.7778, 0.9157, 0.8536, 0.8536, 0.9157, 0.7778, 0.9619, 0.6913, 0.9904, 0.5975, 1.0, 0.5, 0.9904, 0.4025, 0.9619, 0.3087, 0.9157, 0.2222, 0.8536, 0.1464, 0.7778, 0.08427, 0.6913, 0.03806, 0.5975, 0.009607, 0.5, 2.653e-14, 0.4025, 0.009607, 0.3087, 0.03806, 0.2222, 0.08427, 0.1464, 0.1464, 0.08426, 0.2222, 0.03806, 0.3087, 0.009607, 0.4025, 2.331e-13, 0.5, 0.009607, 0.5975, 0.03806, 0.6913, 0.08427, 0.7778, 0.1464, 0.8536, 0.2222, 0.9157, 0.3087, 0.9619, 0.4025, 0.9904, 0.0, 0.0, 1.0, 0.0, 1.0, 1.0, 0.0, 1.0, 0.0, 0.0, 1.0, 0.0, 1.0, 1.0, 0.0, 1.0, 0.5, 1.0, 0.5975, 0.9904, 0.6913, 0.9619, 0.7778, 0.9157, 0.8536, 0.8536, 0.9157, 0.7778, 0.9619, 0.6913, 0.9904, 0.5975, 1.0, 0.5, 0.9904, 0.4025, 0.9619, 0.3087, 0.9157, 0.2222, 0.8536, 0.1464, 0.7778, 0.08427, 0.6913, 0.03806, 0.5975, 0.009607, 0.5, 2.653e-14, 0.4025, 0.009607, 0.3087, 0.03806, 0.2222, 0.08427, 0.1464, 0.1464, 0.08426, 0.2222, 0.03806, 0.3087, 0.009607, 0.4025, 2.331e-13, 0.5, 0.009607, 0.5975, 0.03806, 0.6913, 0.08427, 0.7778, 0.1464, 0.8536, 0.2222, 0.9157, 0.3087, 0.9619, 0.4025, 0.9904, 0.0, 0.0, 1.0, 0.0, 1.0, 1.0, 0.0, 1.0, 0.0, 0.0, 1.0, 0.0, 1.0, 1.0, 0.0, 1.0, 0.0, 0.0, 1.0, 0.0, 1.0, 1.0, 0.0, 1.0, 0.0, 0.0, 1.0, 0.0, 1.0, 1.0, 0.0, 1.0, 0.0, 0.0, 1.0, 0.0, 1.0, 1.0, 0.0, 1.0, 0.0, 0.0, 1.0, 0.0, 1.0, 1.0, 0.0, 1.0, 0.0, 0.0, 1.0, 0.0, 1.0, 1.0, 0.0, 1.0, 0.0, 0.0, 1.0, 0.0, 1.0, 1.0, 0.0, 1.0, 0.0, 0.0, 1.0, 0.0, 1.0, 1.0, 0.0, 1.0, 0.0, 0.0, 1.0, 0.0, 1.0, 1.0, 0.0, 1.0, 0.0, 0.0, 1.0, 0.0, 1.0, 1.0, 0.0, 1.0, 0.0, 0.0, 1.0, 0.0, 1.0, 1.0, 0.0, 1.0, 0.0, 0.0, 1.0, 0.0, 1.0, 1.0, 0.0, 1.0, 0.0, 0.0, 1.0, 0.0, 1.0, 1.0, 0.0, 1.0, 0.0, 0.0, 1.0, 0.0, 1.0, 1.0, 0.0, 1.0, 0.0, 0.0, 1.0, 0.0, 1.0, 1.0, 0.0, 1.0, 0.0, 0.0, 1.0, 0.0, 1.0, 1.0, 0.0, 1.0, 0.0, 0.0, 1.0, 0.0, 1.0, 1.0, 0.0, 1.0, 0.0, 0.0, 1.0, 0.0, 1.0, 1.0, 0.0, 1.0, 0.0, 0.0, 1.0, 0.0, 1.0, 1.0, 0.0, 1.0, 0.0, 0.0, 1.0, 0.0, 1.0, 1.0, 0.0, 1.0, 0.0, 0.0, 1.0, 0.0, 1.0, 1.0, 0.0, 1.0, 0.0, 0.0, 1.0, 0.0, 1.0, 1.0, 0.0, 1.0, 0.0, 0.0, 1.0, 0.0, 1.0, 1.0, 0.0, 1.0, 0.0, 0.0, 1.0, 0.0, 1.0, 1.0, 0.0, 1.0, 0.0, 0.0, 1.0, 0.0, 1.0, 1.0, 0.0, 1.0, 0.0, 0.0, 1.0, 0.0, 1.0, 1.0, 0.0, 1.0, 0.0, 0.0, 1.0, 0.0, 1.0, 1.0, 0.0, 1.0, 0.0, 0.0, 1.0, 0.0, 1.0, 1.0, 0.0, 1.0, 0.0, 0.0, 1.0, 0.0, 1.0, 1.0, 0.0, 1.0, 0.5, 1.0, 0.5975, 0.9904, 0.6913, 0.9619, 0.7778, 0.9157, 0.8536, 0.8536, 0.9157, 0.7778, 0.9619, 0.6913, 0.9904, 0.5975, 1.0, 0.5, 0.9904, 0.4025, 0.9619, 0.3087, 0.9157, 0.2222, 0.8536, 0.1464, 0.7778, 0.08427, 0.6913, 0.03806, 0.5975, 0.009607, 0.5, 2.653e-14, 0.4025, 0.009607, 0.3087, 0.03806, 0.2222, 0.08427, 0.1464, 0.1464, 0.08426, 0.2222, 0.03806, 0.3087, 0.009607, 0.4025, 2.331e-13, 0.5, 0.009607, 0.5975, 0.03806, 0.6913, 0.08427, 0.7778, 0.1464, 0.8536, 0.2222, 0.9157, 0.3087, 0.9619, 0.4025, 0.9904, 0.0, 0.0, 1.0, 0.0, 1.0, 1.0, 0.0, 1.0, 0.0, 0.0, 1.0, 0.0, 1.0, 1.0, 0.0, 1.0, 0.5, 1.0, 0.5975, 0.9904, 0.6913, 0.9619, 0.7778, 0.9157, 0.8536, 0.8536, 0.9157, 0.7778, 0.9619, 0.6913, 0.9904, 0.5975, 1.0, 0.5, 0.9904, 0.4025, 0.9619, 0.3087, 0.9157, 0.2222, 0.8536, 0.1464, 0.7778, 0.08427, 0.6913, 0.03806, 0.5975, 0.009607, 0.5, 2.653e-14, 0.4025, 0.009607, 0.3087, 0.03806, 0.2222, 0.08427, 0.1464, 0.1464, 0.08426, 0.2222, 0.03806, 0.3087, 0.009607, 0.4025, 2.331e-13, 0.5, 0.009607, 0.5975, 0.03806, 0.6913, 0.08427, 0.7778, 0.1464, 0.8536, 0.2222, 0.9157, 0.3087, 0.9619, 0.4025, 0.9904, 0.2246, 0.4648, 0.2903, 0.3021, 0.4005, 0.4413, 0.3307, 0.6046, 0.8295, 0.831, 0.6496, 0.8389, 0.4047, 0.8367, 0.4048, 0.831, 0.07556, 0.5736, 0.08498, 0.5863, 0.05279, 0.543, 0.367, 0.9078, 0.6191, 0.5371, 0.5768, 0.5348, 0.5768, 0.5338, 0.7481, 0.5338, 0.5765, 0.5338, 0.5765, 0.8307, 0.4047, 0.8143, 0.4047, 0.5502, 0.3606, 0.3348, 0.257, 0.279, 0.9506, 0.5335, 0.3949, 0.3484, 0.2672, 0.5335, 0.1322, 0.4378, 0.257, 0.279, 0.3606, 0.3348, 0.01287, 1.0, 0.01287, 0.0, 0.01287, 1.0, 0.01287, 1.0, 0.01098, 0.002188, 0.01146, 0.002241, 0.01146, 0.002241, 0.009625, 0.002241, 0.0, 0.0, 0.0, 0.0, 0.0, 0.0, 0.0, 0.0, 0.0, 0.0, 0.0, 0.0, 0.0, 0.0, 0.0, 0.0, 0.3376, 0.6772, 0.2393, 0.6583, 0.2565, 0.6583, 0.2573, 0.6583, 0.2386, 0.3579, 0.2172, 0.3579, 0.1974, 0.3578, 0.3386, 0.3396, 0.2582, 0.358, 0.2575, 0.358, 0.1688, 0.658, 0.1725, 0.6581, 0.193, 0.6581, 2.414e-07, 0.6761, 0.0, 0.0, 0.0, 0.0, 0.0, 0.0, 0.08038, 0.6578, 0.08118, 0.6578, 0.08128, 0.6578, 2.414e-07, 0.6761, 0.3386, 0.3396, 0.2402, 0.3579, 0.2386, 0.3579, 0.1965, 0.6581, 0.2163, 0.6582, 2.414e-07, 0.6761, 0.193, 0.6581, 0.0, 0.0, 0.0, 0.0, 0.0, 0.0, 0.228, 0.6997, 0.228, 0.697, 0.2279, 0.6772, 0.228, 0.7203, 0.1214, 0.6579, 0.1241, 0.6579, 2.414e-07, 0.6761, 0.0, 0.0, 0.0, 0.0, 0.0, 0.0, 0.0, 0.0, 0.0, 0.0, 0.0, 0.0, 0.0, 0.0, 0.0, 0.0, 0.0, 0.0, 0.0, 0.0, 0.0, 0.0, 0.0, 0.0, 0.3376, 0.6772, 0.219, 0.6582, 0.2377, 0.6583, 0.2393, 0.6583, 0.4428, 0.8868, 0.6822, 0.9075, 0.0001534, 0.9075, 0.437, 0.892, 0.257, 0.279, 0.2011, 0.0001534, 0.9998, 0.2326, 0.9506, 0.5335, 0.0001534, 0.1923, 0.2011, 0.0001534, 0.257, 0.279, 0.1322, 0.4378, 0.2903, 0.3021, 0.2459, 0.0, 0.5804, 0.4173, 0.4005, 0.4413, 0.3307, 0.6046, 0.4005, 0.4413, 0.5804, 0.4173, 0.367, 0.9078, 0.6772, 0.6775, 0.6802, 0.6775, 0.6811, 0.9778, 0.6781, 0.9778, 0.0001537, 0.5338, 0.04887, 0.5338, 0.04887, 0.7979, 0.0001534, 0.7979, 0.09907, 0.5338, 0.09907, 0.7979, 0.04887, 0.7979, 0.04887, 0.5338, 0.1504, 0.5338, 0.1504, 0.7979, 0.09907, 0.7979, 0.09907, 0.5338, 0.2023, 0.5338, 0.2023, 0.7979, 0.1504, 0.7979, 0.1504, 0.5338, 0.2542, 0.5338, 0.2542, 0.7979, 0.2023, 0.7979, 0.2023, 0.5338, 0.3055, 0.5338, 0.3055, 0.7979, 0.2542, 0.7979, 0.2542, 0.5338, 0.3055, 0.5338, 0.3557, 0.5338, 0.3557, 0.7979, 0.3055, 0.7979, 0.4044, 0.5338, 0.4044, 0.7979, 0.3557, 0.7979, 0.3557, 0.5338, 0.7959, 0.9774, 0.7968, 0.6771, 0.7999, 0.6771, 0.7989, 0.9775, 0.000543, 0.8541, 0.0005408, 0.8534, 0.003444, 0.8533, 0.0005408, 0.8534, 0.0005405, 0.8533, 0.003444, 0.8533, 0.0004878, 0.8361, 0.04897, 0.8344, 0.003444, 0.8533, 0.0005405, 0.8533, 0.0004878, 0.8361, 0.0004829, 0.8345, 0.04897, 0.8344, 0.3311, 0.8553, 0.3055, 0.7979, 0.3557, 0.7979, 0.3676, 0.8336, 0.0004255, 0.8158, 0.0004171, 0.8131, 0.08278, 0.8128, 0.2766, 0.8761, 0.2542, 0.7979, 0.3055, 0.7979, 0.3177, 0.8623, 0.0003563, 0.7933, 0.0003458, 0.7898, 0.1036, 0.7895, 0.2156, 0.8856, 0.2023, 0.7979, 0.2542, 0.7979, 0.2593, 0.8808, 0.0002829, 0.7693, 0.0002716, 0.7656, 0.1105, 0.7653, 0.1968, 0.8865, 0.1526, 0.8816, 0.1504, 0.7979, 0.2023, 0.7979, 0.000208, 0.7449, 0.0001974, 0.7415, 0.1034, 0.7411, 0.1351, 0.8786, 0.09253, 0.8642, 0.09907, 0.7979, 0.1504, 0.7979, 0.0001345, 0.7209, 0.0001261, 0.7182, 0.08249, 0.7179, 0.07877, 0.8585, 0.04007, 0.8355, 0.04887, 0.7979, 0.09907, 0.7979, 6.527e-05, 0.6984, 6.034e-05, 0.6968, 0.04855, 0.6966, 6.034e-05, 0.6968, 2.998e-06, 0.6781, 0.002907, 0.678, 0.04855, 0.6966, 2.998e-06, 0.6781, 2.696e-06, 0.678, 0.002907, 0.678, 2.696e-06, 0.678, 2.414e-07, 0.6772, 0.002907, 0.678, 0.338, 0.8534, 0.338, 0.8541, 0.3351, 0.8533, 0.338, 0.8533, 0.338, 0.8534, 0.3351, 0.8533, 0.3381, 0.8361, 0.338, 0.8533, 0.3351, 0.8533, 0.2896, 0.8344, 0.3381, 0.8345, 0.3381, 0.8361, 0.2896, 0.8344, 0.3382, 0.8158, 0.3381, 0.8345, 0.2896, 0.8344, 0.2558, 0.8128, 0.3382, 0.8131, 0.3382, 0.8158, 0.2558, 0.8128, 0.3382, 0.7933, 0.3382, 0.8131, 0.2558, 0.8128, 0.235, 0.7895, 0.3382, 0.7898, 0.3382, 0.7933, 0.235, 0.7895, 0.3383, 0.7693, 0.3382, 0.7898, 0.235, 0.7895, 0.228, 0.7653, 0.3383, 0.7656, 0.3383, 0.7693, 0.228, 0.7653, 0.3383, 0.7656, 0.228, 0.7653, 0.2352, 0.7411, 0.3384, 0.7449, 0.3384, 0.7415, 0.3384, 0.7449, 0.2352, 0.7411, 0.3384, 0.7415, 0.2352, 0.7411, 0.2561, 0.718, 0.3385, 0.7209, 0.3385, 0.7182, 0.3385, 0.7209, 0.2561, 0.718, 0.3385, 0.7182, 0.2561, 0.718, 0.29, 0.6966, 0.3385, 0.6984, 0.3385, 0.6968, 0.3385, 0.6984, 0.29, 0.6966, 0.3385, 0.6968, 0.29, 0.6966, 0.3357, 0.678, 0.3386, 0.6781, 0.3386, 0.678, 0.3386, 0.6781, 0.3357, 0.678, 0.3386, 0.6772, 0.3386, 0.678, 0.3357, 0.678])
me_cylinder.materials.append(mat_material_006)
me_cylinder.materials.append(mat_material_005)
me_cylinder.materials.append(mat_material_004)
me_cylinder.materials.append(mat_material_002)
me_cylinder.materials.append(mat_material_003)
me_cylinder.materials.append(mat_material_001)
me_cylinder.materials.append(mat_material)
me_cylinder.use_remesh_preserve_volume = False
me_cylinder.use_remesh_preserve_attributes = False
me_cylinder.use_mirror_vertex_groups = False
me_cylinder.update()

# ---- objects
ob_cylinder = bpy.data.objects.new('Cylinder', me_cylinder)
ob_lamp = bpy.data.objects.new('Lamp', light_lamp)
ob_camera = bpy.data.objects.new('Camera', cam_camera)

# ---- transforms, parenting, visibility, modifiers, constraints
ob_cylinder.location = (0.0, -0.108, 0.2398)
ob_cylinder.rotation_euler = (0.0, 1.571, 0.0)
ob_cylinder.scale = (-0.07105, 0.06791, -1.544)
ob_cylinder.lineart.crease_threshold = 0.0
ob_lamp.location = (4.076, 1.005, 5.904)
ob_lamp.rotation_euler = (0.6503, 0.05522, 1.866)
ob_lamp.lock_rotations_4d = False
ob_lamp.empty_display_type = 'ARROWS'
ob_lamp.color = (0.0, 0.0, 0.0, 0.0)
ob_lamp.lineart.crease_threshold = 0.0
ob_camera.location = (7.481, -6.508, 5.344)
ob_camera.rotation_euler = (1.109, 0.01082, 0.8149)
ob_camera.lock_rotations_4d = False
ob_camera.empty_display_type = 'ARROWS'
ob_camera.color = (0.0, 0.0, 0.0, 0.0)
ob_camera.display_type = 'WIRE'
ob_camera.lineart.crease_threshold = 0.0

# ---- collection membership
col_collection_1.objects.link(ob_cylinder)
col_collection_1.objects.link(ob_lamp)
col_collection_1.objects.link(ob_camera)

# ---- scene / render settings (as saved in the file)
scene.camera = ob_camera
scene.frame_start = 1; scene.frame_end = 250; scene.frame_set(1)
scene.render.engine = 'BLENDER_EEVEE_NEXT'
scene.render.image_settings.color_mode = 'RGB'
scene.render.image_settings.compression = 90
scene.render.resolution_percentage = 50
scene.render.dither_intensity = 0.0
scene.render.bake_margin = 2
scene.render.bake_bias = 0.0
scene.cycles.use_denoising = False
scene.cycles.samples = 10
scene.cycles.sampling_pattern = 'TABULATED_SOBOL'
scene.cycles.light_sampling_threshold = 0.0
scene.cycles.use_adaptive_sampling = False
scene.cycles.use_light_tree = False
scene.cycles.blur_glossy = 0.0
scene.cycles.volume_bounces = 1
scene.cycles.pixel_filter_type = 'GAUSSIAN'
scene.cycles.sample_clamp_indirect = 0.0
scene.view_settings.view_transform = 'Standard'
bpy.context.view_layer.update()
